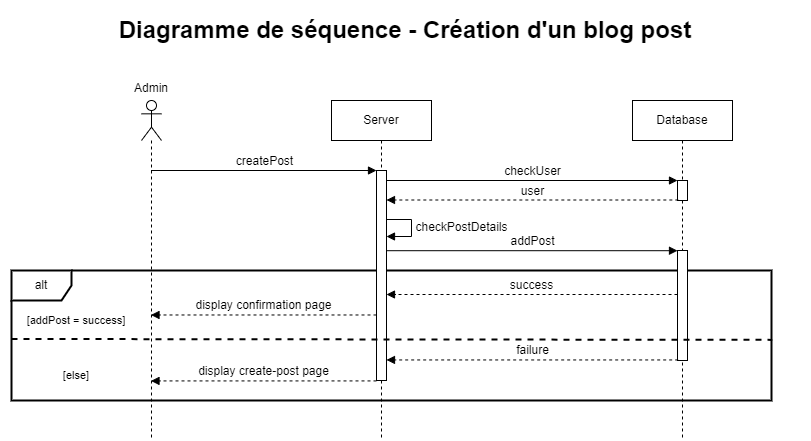

The diagram above was exported from draw.io. Its source (the exported page's mxGraphModel, read from the mxfile embedded in the PNG):
<mxGraphModel dx="1422" dy="715" grid="1" gridSize="10" guides="1" tooltips="1" connect="1" arrows="1" fold="1" page="1" pageScale="1" pageWidth="827" pageHeight="1169" math="0" shadow="0">
  <root>
    <mxCell id="0" />
    <mxCell id="1" parent="0" />
    <mxCell id="Jbxr62WQtu3jbhv0wyfd-6" value="alt" style="shape=umlFrame;whiteSpace=wrap;html=1;strokeWidth=2;" parent="1" vertex="1">
      <mxGeometry x="20" y="290" width="760" height="130" as="geometry" />
    </mxCell>
    <mxCell id="Gsfojl2bWOu2Tto1dJch-3" value="&lt;font style=&quot;font-size: 24px;&quot;&gt;&lt;b&gt;Diagramme de séquence - Création d'un blog post&lt;/b&gt;&lt;/font&gt;" style="text;html=1;strokeColor=none;fillColor=none;align=center;verticalAlign=middle;whiteSpace=wrap;rounded=0;" parent="1" vertex="1">
      <mxGeometry x="9" y="20" width="810" height="60" as="geometry" />
    </mxCell>
    <mxCell id="Gsfojl2bWOu2Tto1dJch-6" value="" style="shape=umlLifeline;participant=umlActor;perimeter=lifelinePerimeter;whiteSpace=wrap;html=1;container=1;collapsible=0;recursiveResize=0;verticalAlign=top;spacingTop=36;outlineConnect=0;" parent="1" vertex="1">
      <mxGeometry x="150" y="120" width="20" height="340" as="geometry" />
    </mxCell>
    <mxCell id="Gsfojl2bWOu2Tto1dJch-7" value="Server" style="shape=umlLifeline;perimeter=lifelinePerimeter;whiteSpace=wrap;html=1;container=1;collapsible=0;recursiveResize=0;outlineConnect=0;" parent="1" vertex="1">
      <mxGeometry x="340" y="120" width="100" height="340" as="geometry" />
    </mxCell>
    <mxCell id="Gsfojl2bWOu2Tto1dJch-10" value="" style="html=1;points=[];perimeter=orthogonalPerimeter;fontSize=12;" parent="Gsfojl2bWOu2Tto1dJch-7" vertex="1">
      <mxGeometry x="45" y="70" width="10" height="210" as="geometry" />
    </mxCell>
    <mxCell id="Gsfojl2bWOu2Tto1dJch-24" value="checkPostDetails" style="html=1;verticalAlign=bottom;endArrow=block;rounded=0;fontSize=12;" parent="Gsfojl2bWOu2Tto1dJch-7" source="Gsfojl2bWOu2Tto1dJch-10" target="Gsfojl2bWOu2Tto1dJch-10" edge="1">
      <mxGeometry x="0.2537" y="-50" width="80" relative="1" as="geometry">
        <mxPoint x="55" y="118.99999999999989" as="sourcePoint" />
        <mxPoint x="55" y="136" as="targetPoint" />
        <Array as="points">
          <mxPoint x="80" y="119" />
          <mxPoint x="80" y="136" />
        </Array>
        <mxPoint x="50" y="50" as="offset" />
      </mxGeometry>
    </mxCell>
    <mxCell id="Gsfojl2bWOu2Tto1dJch-8" value="Database" style="shape=umlLifeline;perimeter=lifelinePerimeter;whiteSpace=wrap;html=1;container=1;collapsible=0;recursiveResize=0;outlineConnect=0;" parent="1" vertex="1">
      <mxGeometry x="641" y="120" width="100" height="340" as="geometry" />
    </mxCell>
    <mxCell id="Gsfojl2bWOu2Tto1dJch-19" value="" style="html=1;points=[];perimeter=orthogonalPerimeter;fontSize=12;" parent="Gsfojl2bWOu2Tto1dJch-8" vertex="1">
      <mxGeometry x="45" y="80" width="10" height="20" as="geometry" />
    </mxCell>
    <mxCell id="Jbxr62WQtu3jbhv0wyfd-1" value="" style="html=1;points=[];perimeter=orthogonalPerimeter;fontSize=12;" parent="Gsfojl2bWOu2Tto1dJch-8" vertex="1">
      <mxGeometry x="45" y="150" width="10" height="110" as="geometry" />
    </mxCell>
    <mxCell id="Gsfojl2bWOu2Tto1dJch-9" value="Admin" style="text;align=center;fontStyle=0;verticalAlign=middle;spacingLeft=3;spacingRight=3;strokeColor=none;rotatable=0;points=[[0,0.5],[1,0.5]];portConstraint=eastwest;fontSize=12;" parent="1" vertex="1">
      <mxGeometry x="120" y="94" width="80" height="26" as="geometry" />
    </mxCell>
    <mxCell id="Gsfojl2bWOu2Tto1dJch-11" value="createPost" style="html=1;verticalAlign=bottom;endArrow=block;entryX=0;entryY=0;rounded=0;fontSize=12;" parent="1" source="Gsfojl2bWOu2Tto1dJch-6" target="Gsfojl2bWOu2Tto1dJch-10" edge="1">
      <mxGeometry relative="1" as="geometry">
        <mxPoint x="315" y="190" as="sourcePoint" />
      </mxGeometry>
    </mxCell>
    <mxCell id="Gsfojl2bWOu2Tto1dJch-20" value="checkUser" style="html=1;verticalAlign=bottom;endArrow=block;entryX=0;entryY=0;rounded=0;fontSize=12;" parent="1" source="Gsfojl2bWOu2Tto1dJch-10" target="Gsfojl2bWOu2Tto1dJch-19" edge="1">
      <mxGeometry relative="1" as="geometry">
        <mxPoint x="389.5" y="200" as="sourcePoint" />
      </mxGeometry>
    </mxCell>
    <mxCell id="Gsfojl2bWOu2Tto1dJch-21" value="user" style="html=1;verticalAlign=bottom;endArrow=block;rounded=0;fontSize=12;exitX=0.083;exitY=0.975;exitDx=0;exitDy=0;exitPerimeter=0;dashed=1;" parent="1" source="Gsfojl2bWOu2Tto1dJch-19" target="Gsfojl2bWOu2Tto1dJch-10" edge="1">
      <mxGeometry width="80" relative="1" as="geometry">
        <mxPoint x="605" y="216" as="sourcePoint" />
        <mxPoint x="395" y="216" as="targetPoint" />
      </mxGeometry>
    </mxCell>
    <mxCell id="Gsfojl2bWOu2Tto1dJch-25" value="addPost" style="html=1;verticalAlign=bottom;endArrow=block;rounded=0;fontSize=12;exitX=1;exitY=0.58;exitDx=0;exitDy=0;exitPerimeter=0;" parent="1" target="Jbxr62WQtu3jbhv0wyfd-1" edge="1">
      <mxGeometry width="80" relative="1" as="geometry">
        <mxPoint x="395" y="270.20000000000005" as="sourcePoint" />
        <mxPoint x="735" y="270.15999999999997" as="targetPoint" />
      </mxGeometry>
    </mxCell>
    <mxCell id="Jbxr62WQtu3jbhv0wyfd-7" value="[addPost = success]" style="text;html=1;strokeColor=none;fillColor=none;align=center;verticalAlign=middle;whiteSpace=wrap;rounded=0;fontSize=11;" parent="1" vertex="1">
      <mxGeometry x="30" y="325" width="110" height="30" as="geometry" />
    </mxCell>
    <mxCell id="Jbxr62WQtu3jbhv0wyfd-8" value="success" style="html=1;verticalAlign=bottom;endArrow=block;rounded=0;fontSize=12;dashed=1;" parent="1" target="Gsfojl2bWOu2Tto1dJch-10" edge="1">
      <mxGeometry width="80" relative="1" as="geometry">
        <mxPoint x="686" y="314" as="sourcePoint" />
        <mxPoint x="395" y="314" as="targetPoint" />
      </mxGeometry>
    </mxCell>
    <mxCell id="Jbxr62WQtu3jbhv0wyfd-9" value="display confirmation page" style="html=1;verticalAlign=bottom;endArrow=block;rounded=0;fontSize=12;dashed=1;exitX=0;exitY=0.688;exitDx=0;exitDy=0;exitPerimeter=0;" parent="1" source="Gsfojl2bWOu2Tto1dJch-10" target="Gsfojl2bWOu2Tto1dJch-6" edge="1">
      <mxGeometry width="80" relative="1" as="geometry">
        <mxPoint x="481.8299999999999" y="390" as="sourcePoint" />
        <mxPoint x="190" y="390" as="targetPoint" />
      </mxGeometry>
    </mxCell>
    <mxCell id="Jbxr62WQtu3jbhv0wyfd-10" value="" style="endArrow=none;dashed=1;html=1;rounded=0;fontSize=11;exitX=0;exitY=0.386;exitDx=0;exitDy=0;exitPerimeter=0;entryX=1.001;entryY=0.391;entryDx=0;entryDy=0;entryPerimeter=0;strokeWidth=2;" parent="1" edge="1">
      <mxGeometry width="50" height="50" relative="1" as="geometry">
        <mxPoint x="20" y="358.4799999999999" as="sourcePoint" />
        <mxPoint x="780.76" y="359.3799999999999" as="targetPoint" />
      </mxGeometry>
    </mxCell>
    <mxCell id="Jbxr62WQtu3jbhv0wyfd-11" value="[else]" style="text;html=1;strokeColor=none;fillColor=none;align=center;verticalAlign=middle;whiteSpace=wrap;rounded=0;fontSize=11;" parent="1" vertex="1">
      <mxGeometry x="30" y="380" width="110" height="30" as="geometry" />
    </mxCell>
    <mxCell id="Jbxr62WQtu3jbhv0wyfd-12" value="failure" style="html=1;verticalAlign=bottom;endArrow=block;rounded=0;fontSize=12;dashed=1;exitX=0.067;exitY=0.995;exitDx=0;exitDy=0;exitPerimeter=0;" parent="1" source="Jbxr62WQtu3jbhv0wyfd-1" target="Gsfojl2bWOu2Tto1dJch-10" edge="1">
      <mxGeometry width="80" relative="1" as="geometry">
        <mxPoint x="696" y="323.9999999999999" as="sourcePoint" />
        <mxPoint x="405" y="323.9999999999999" as="targetPoint" />
      </mxGeometry>
    </mxCell>
    <mxCell id="Jbxr62WQtu3jbhv0wyfd-13" value="display create-post page" style="html=1;verticalAlign=bottom;endArrow=block;rounded=0;fontSize=12;dashed=1;exitX=0;exitY=1.002;exitDx=0;exitDy=0;exitPerimeter=0;" parent="1" source="Gsfojl2bWOu2Tto1dJch-10" target="Gsfojl2bWOu2Tto1dJch-6" edge="1">
      <mxGeometry width="80" relative="1" as="geometry">
        <mxPoint x="451" y="409.9999999999999" as="sourcePoint" />
        <mxPoint x="160" y="409.9999999999999" as="targetPoint" />
      </mxGeometry>
    </mxCell>
  </root>
</mxGraphModel>